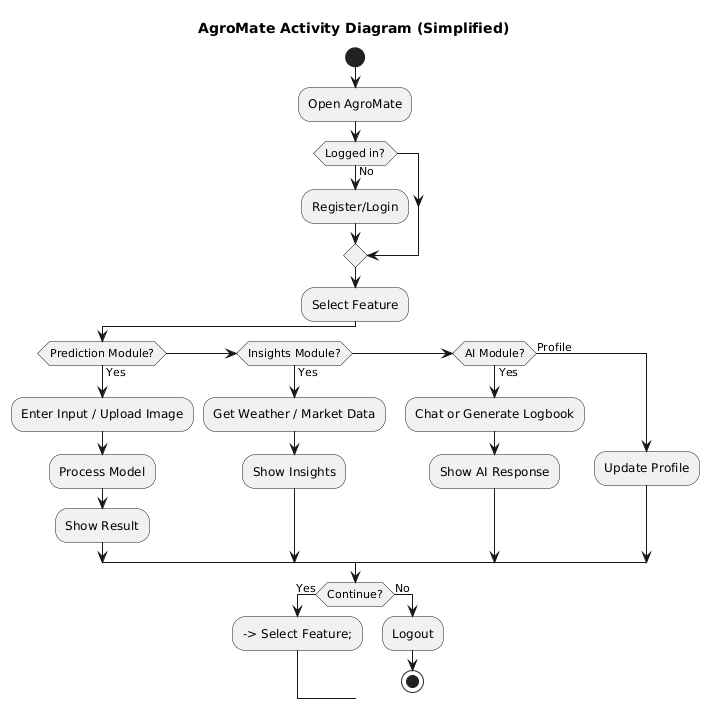

The diagram above was rendered by PlantUML. Its source (embedded in the PNG):
@startuml
title AgroMate Activity Diagram (Simplified)
start
:Open AgroMate;
if (Logged in?) then (No)
  :Register/Login;
endif
:Select Feature;
if (Prediction Module?) then (Yes)
  :Enter Input / Upload Image;
  :Process Model;
  :Show Result;
elseif (Insights Module?) then (Yes)
  :Get Weather / Market Data;
  :Show Insights;
elseif (AI Module?) then (Yes)
  :Chat or Generate Logbook;
  :Show AI Response;
else (Profile)
  :Update Profile;
endif
if (Continue?) then (Yes)
  --> Select Feature;
else (No)
  :Logout;
  stop
endif
@enduml